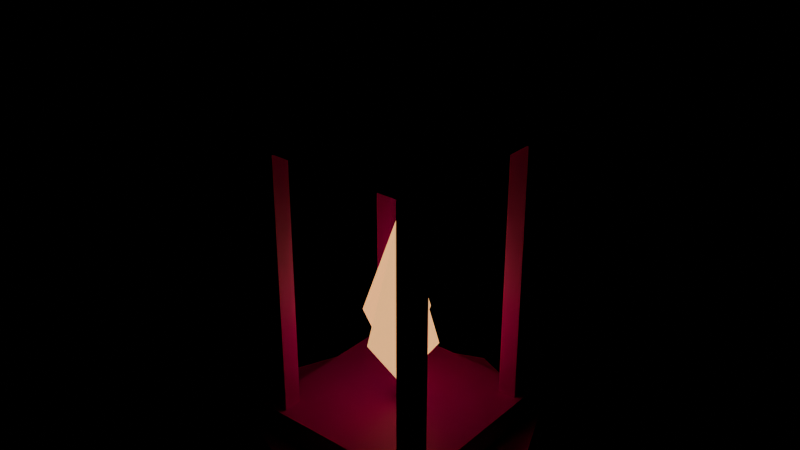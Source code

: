# Source: prop.sill_lamp.blend  (saved by Blender 5.2.45; exported with 4.5.12 LTS)
import bpy
from mathutils import Matrix  # noqa: F401  (used for matrix-valued properties, if any)

bpy.ops.wm.read_factory_settings(use_empty=True)
scene = bpy.context.scene
scene.name = 'Scene'

# ---- images (referenced by path relative to the original .blend; pixels are not part of the script)
import os
ASSET_DIR = os.environ.get("B2B_ASSET_DIR", "")  # directory of the original .blend (textures are referenced by path, not embedded)
HERE = os.path.dirname(os.path.abspath(__file__))  # packed textures are extracted next to this script under _unpacked/

def load_image(name, relpath, width, height, colorspace="sRGB"):
    """Load a texture the original file referenced (path relative to the .blend, or extracted next to this script)."""
    p = next((c for c in (os.path.join(HERE, relpath), os.path.join(ASSET_DIR, relpath)) if relpath and os.path.exists(c)), "")
    if p:
        img = bpy.data.images.load(p, check_existing=True)
        img.name = name
    else:  # same state as the original file: an image datablock whose file is absent (Cycles renders it pink)
        img = bpy.data.images.new(name, width, height)
        img.source = "FILE"
        img.filepath = "//" + (relpath or name)
    img.colorspace_settings.name = colorspace
    return img
img_palette_png = load_image('palette.png', 'palette.png', 1024, 1024, 'sRGB')

# ---- materials (node trees are filled in below, after node groups)
mat_palette = bpy.data.materials.new('palette')
mat_glow = bpy.data.materials.new('glow')

# ---- material node trees
mat_palette.use_nodes = True; mat_palette.node_tree.nodes.clear()
_N = mat_palette.node_tree.nodes; _L = mat_palette.node_tree.links
n0 = _N.new('ShaderNodeBsdfPrincipled'); n0.name = 'Principled BSDF'; n0.location = (-200, 100)
n0.inputs[10].default_value = 0.005
n1 = _N.new('ShaderNodeOutputMaterial'); n1.name = 'Material Output'; n1.location = (200, 100)
n2 = _N.new('ShaderNodeTexImage'); n2.name = 'Image Texture'; n2.location = (0, 0)
n2.image = img_palette_png
n2.interpolation = 'Closest'
_L.new(n0.outputs[0], n1.inputs[0])
_L.new(n2.outputs[0], n0.inputs[0])
n1.is_active_output = True
mat_glow.use_nodes = True; mat_glow.node_tree.nodes.clear()
_N = mat_glow.node_tree.nodes; _L = mat_glow.node_tree.links
n0 = _N.new('ShaderNodeBsdfPrincipled'); n0.name = 'Principled BSDF'; n0.location = (-200, 100)
n0.inputs[0].default_value = (0.3, 0.12, 0.03, 1.0)
n0.inputs[10].default_value = 0.005
n0.inputs[27].default_value = (1.0, 0.55, 0.2, 1.0)
n0.inputs[28].default_value = 1.0
n1 = _N.new('ShaderNodeOutputMaterial'); n1.name = 'Material Output'; n1.location = (200, 100)
_L.new(n0.outputs[0], n1.inputs[0])
n1.is_active_output = True

# ---- meshes
me_prop_sill_lamp = bpy.data.meshes.new('prop.sill_lamp')
me_prop_sill_lamp.from_pydata([(-0.06, -0.06, 0.012), (-0.06, -0.06, 0.03), (-0.06, 0.06, 0.012), (-0.06, 0.06, 0.03), (0.06, -0.06, 0.012), (0.06, -0.06, 0.03), (0.06, 0.06, 0.012), (0.06, 0.06, 0.03), (-0.055, -0.055, 0.2), (-0.055, -0.055, 0.22), (-0.055, 0.055, 0.2), (-0.055, 0.055, 0.22), (0.055, -0.055, 0.2), (0.055, -0.055, 0.22), (0.055, 0.055, 0.2), (0.055, 0.055, 0.22), (0.0, 0.0, 0.22), (0.03536, 0.03536, 0.22), (-0.03536, 0.03536, 0.22), (-0.03536, -0.03536, 0.22), (0.03536, -0.03536, 0.22), (0.0, 0.0, 0.27), (-0.006, 0.006, 0.27), (-0.006, -0.006, 0.27), (0.006, 0.006, 0.27), (0.006, -0.006, 0.27), (-0.006, 0.006, 0.3), (-0.006, -0.006, 0.3), (0.006, 0.006, 0.3), (0.006, -0.006, 0.3), (-0.056, -0.044, 0.03), (-0.056, -0.056, 0.03), (-0.044, -0.044, 0.03), (-0.044, -0.056, 0.03), (-0.056, -0.044, 0.2), (-0.056, -0.056, 0.2), (-0.044, -0.044, 0.2), (-0.044, -0.056, 0.2), (-0.056, 0.056, 0.03), (-0.056, 0.044, 0.03), (-0.044, 0.056, 0.03), (-0.044, 0.044, 0.03), (-0.056, 0.056, 0.2), (-0.056, 0.044, 0.2), (-0.044, 0.056, 0.2), (-0.044, 0.044, 0.2), (0.044, -0.044, 0.03), (0.044, -0.056, 0.03), (0.056, -0.044, 0.03), (0.056, -0.056, 0.03), (0.044, -0.044, 0.2), (0.044, -0.056, 0.2), (0.056, -0.044, 0.2), (0.056, -0.056, 0.2), (0.044, 0.056, 0.03), (0.044, 0.044, 0.03), (0.056, 0.056, 0.03), (0.056, 0.044, 0.03), (0.044, 0.056, 0.2), (0.044, 0.044, 0.2), (0.056, 0.056, 0.2), (0.056, 0.044, 0.2), (0.0, 0.0, 0.0), (0.085, 0.0, 0.0), (0.0601, 0.0601, 0.0), (5.205e-18, 0.085, 0.0), (-0.0601, 0.0601, 0.0), (-0.085, 1.041e-17, 0.0), (-0.0601, -0.0601, 0.0), (-1.561e-17, -0.085, 0.0), (0.0601, -0.0601, 0.0), (0.09, 0.0, 0.012), (0.06364, 0.06364, 0.012), (5.511e-18, 0.09, 0.012), (-0.06364, 0.06364, 0.012), (-0.09, 1.102e-17, 0.012), (-0.06364, -0.06364, 0.012), (-1.653e-17, -0.09, 0.012), (0.06364, -0.06364, 0.012), (0.0, 0.0, 0.012), (0.0, 0.0, 0.04), (0.03, 0.0, 0.082), (0.0, 0.0, 0.16), (-0.03, 0.0, 0.082), (-0.03, 0.0, 0.082), (0.0, 0.0, 0.16), (0.03, 0.0, 0.082), (0.0, 0.0, 0.04), (0.0, 0.0, 0.04), (1.837e-18, 0.03, 0.082), (0.0, 0.0, 0.16), (-1.837e-18, -0.03, 0.082), (-1.837e-18, -0.03, 0.082), (0.0, 0.0, 0.16), (1.837e-18, 0.03, 0.082), (0.0, 0.0, 0.04)], [], [(0, 1, 3, 2), (4, 6, 7, 5), (0, 4, 5, 1), (2, 3, 7, 6), (0, 2, 6, 4), (1, 5, 7, 3), (8, 9, 11, 10), (12, 14, 15, 13), (8, 12, 13, 9), (10, 11, 15, 14), (8, 10, 14, 12), (9, 13, 15, 11), (16, 18, 17), (16, 19, 18), (16, 20, 19), (16, 17, 20), (17, 18, 21), (18, 19, 21), (19, 20, 21), (20, 17, 21), (22, 24, 25, 23), (26, 27, 29, 28), (22, 23, 27, 26), (24, 28, 29, 25), (22, 26, 28, 24), (23, 25, 29, 27), (30, 32, 33, 31), (34, 35, 37, 36), (30, 31, 35, 34), (32, 36, 37, 33), (30, 34, 36, 32), (31, 33, 37, 35), (38, 40, 41, 39), (42, 43, 45, 44), (38, 39, 43, 42), (40, 44, 45, 41), (38, 42, 44, 40), (39, 41, 45, 43), (46, 48, 49, 47), (50, 51, 53, 52), (46, 47, 51, 50), (48, 52, 53, 49), (46, 50, 52, 48), (47, 49, 53, 51), (54, 56, 57, 55), (58, 59, 61, 60), (54, 55, 59, 58), (56, 60, 61, 57), (54, 58, 60, 56), (55, 57, 61, 59), (62, 64, 63), (62, 65, 64), (62, 66, 65), (62, 67, 66), (62, 68, 67), (62, 69, 68), (62, 70, 69), (62, 63, 70), (63, 64, 72, 71), (64, 65, 73, 72), (65, 66, 74, 73), (66, 67, 75, 74), (67, 68, 76, 75), (68, 69, 77, 76), (69, 70, 78, 77), (70, 63, 71, 78), (71, 72, 79), (72, 73, 79), (73, 74, 79), (74, 75, 79), (75, 76, 79), (76, 77, 79), (77, 78, 79), (78, 71, 79), (80, 81, 82, 83), (84, 85, 86, 87), (88, 89, 90, 91), (92, 93, 94, 95)])
me_prop_sill_lamp.polygons.foreach_set('material_index', [0, 0, 0, 0, 0, 0, 0, 0, 0, 0, 0, 0, 0, 0, 0, 0, 0, 0, 0, 0, 0, 0, 0, 0, 0, 0, 0, 0, 0, 0, 0, 0, 0, 0, 0, 0, 0, 0, 0, 0, 0, 0, 0, 0, 0, 0, 0, 0, 0, 0, 0, 0, 0, 0, 0, 0, 0, 0, 0, 0, 0, 0, 0, 0, 0, 0, 0, 0, 0, 0, 0, 0, 0, 0, 1, 1, 1, 1])
_uv = me_prop_sill_lamp.uv_layers.new(name='UVMap')
_uv.uv.foreach_set('vector', [0.5625, 0.2778, 0.5625, 0.2778, 0.5625, 0.2778, 0.5625, 0.2778, 0.5625, 0.2778, 0.5625, 0.2778, 0.5625, 0.2778, 0.5625, 0.2778, 0.5625, 0.2778, 0.5625, 0.2778, 0.5625, 0.2778, 0.5625, 0.2778, 0.5625, 0.2778, 0.5625, 0.2778, 0.5625, 0.2778, 0.5625, 0.2778, 0.5625, 0.2778, 0.5625, 0.2778, 0.5625, 0.2778, 0.5625, 0.2778, 0.4375, 0.2778, 0.4375, 0.2778, 0.4375, 0.2778, 0.4375, 0.2778, 0.5625, 0.2778, 0.5625, 0.2778, 0.5625, 0.2778, 0.5625, 0.2778, 0.5625, 0.2778, 0.5625, 0.2778, 0.5625, 0.2778, 0.5625, 0.2778, 0.5625, 0.2778, 0.5625, 0.2778, 0.5625, 0.2778, 0.5625, 0.2778, 0.5625, 0.2778, 0.5625, 0.2778, 0.5625, 0.2778, 0.5625, 0.2778, 0.5625, 0.2778, 0.5625, 0.2778, 0.5625, 0.2778, 0.5625, 0.2778, 0.4375, 0.2778, 0.4375, 0.2778, 0.4375, 0.2778, 0.4375, 0.2778, 0.5625, 0.2778, 0.5625, 0.2778, 0.5625, 0.2778, 0.5625, 0.2778, 0.5625, 0.2778, 0.5625, 0.2778, 0.5625, 0.2778, 0.5625, 0.2778, 0.5625, 0.2778, 0.5625, 0.2778, 0.5625, 0.2778, 0.5625, 0.2778, 0.5625, 0.2778, 0.5625, 0.2778, 0.5625, 0.2778, 0.5625, 0.2778, 0.5625, 0.2778, 0.5625, 0.2778, 0.5625, 0.2778, 0.5625, 0.2778, 0.5625, 0.2778, 0.5625, 0.2778, 0.5625, 0.2778, 0.5625, 0.2778, 0.5625, 0.2778, 0.5625, 0.2778, 0.5625, 0.2778, 0.5625, 0.2778, 0.5625, 0.2778, 0.5625, 0.2778, 0.5625, 0.2778, 0.5625, 0.2778, 0.5625, 0.2778, 0.5625, 0.2778, 0.5625, 0.2778, 0.5625, 0.2778, 0.5625, 0.2778, 0.5625, 0.2778, 0.5625, 0.2778, 0.5625, 0.2778, 0.5625, 0.2778, 0.5625, 0.2778, 0.5625, 0.2778, 0.5625, 0.2778, 0.5625, 0.2778, 0.5625, 0.2778, 0.5625, 0.2778, 0.5625, 0.2778, 0.5625, 0.2778, 0.5625, 0.2778, 0.5625, 0.2778, 0.5625, 0.2778, 0.5625, 0.2778, 0.5625, 0.2778, 0.5625, 0.2778, 0.5625, 0.2778, 0.5625, 0.2778, 0.5625, 0.2778, 0.5625, 0.2778, 0.5625, 0.2778, 0.5625, 0.2778, 0.5625, 0.2778, 0.5625, 0.2778, 0.5625, 0.2778, 0.5625, 0.2778, 0.5625, 0.2778, 0.5625, 0.2778, 0.5625, 0.2778, 0.4375, 0.2778, 0.4375, 0.2778, 0.4375, 0.2778, 0.4375, 0.2778, 0.5625, 0.2778, 0.5625, 0.2778, 0.5625, 0.2778, 0.5625, 0.2778, 0.5625, 0.2778, 0.5625, 0.2778, 0.5625, 0.2778, 0.5625, 0.2778, 0.5625, 0.2778, 0.5625, 0.2778, 0.5625, 0.2778, 0.5625, 0.2778, 0.5625, 0.2778, 0.5625, 0.2778, 0.5625, 0.2778, 0.5625, 0.2778, 0.5625, 0.2778, 0.5625, 0.2778, 0.5625, 0.2778, 0.5625, 0.2778, 0.4375, 0.2778, 0.4375, 0.2778, 0.4375, 0.2778, 0.4375, 0.2778, 0.5625, 0.2778, 0.5625, 0.2778, 0.5625, 0.2778, 0.5625, 0.2778, 0.5625, 0.2778, 0.5625, 0.2778, 0.5625, 0.2778, 0.5625, 0.2778, 0.5625, 0.2778, 0.5625, 0.2778, 0.5625, 0.2778, 0.5625, 0.2778, 0.5625, 0.2778, 0.5625, 0.2778, 0.5625, 0.2778, 0.5625, 0.2778, 0.5625, 0.2778, 0.5625, 0.2778, 0.5625, 0.2778, 0.5625, 0.2778, 0.4375, 0.2778, 0.4375, 0.2778, 0.4375, 0.2778, 0.4375, 0.2778, 0.5625, 0.2778, 0.5625, 0.2778, 0.5625, 0.2778, 0.5625, 0.2778, 0.5625, 0.2778, 0.5625, 0.2778, 0.5625, 0.2778, 0.5625, 0.2778, 0.5625, 0.2778, 0.5625, 0.2778, 0.5625, 0.2778, 0.5625, 0.2778, 0.5625, 0.2778, 0.5625, 0.2778, 0.5625, 0.2778, 0.5625, 0.2778, 0.5625, 0.2778, 0.5625, 0.2778, 0.5625, 0.2778, 0.5625, 0.2778, 0.4375, 0.2778, 0.4375, 0.2778, 0.4375, 0.2778, 0.4375, 0.2778, 0.4375, 0.9444, 0.4375, 0.9444, 0.4375, 0.9444, 0.4375, 0.9444, 0.4375, 0.9444, 0.4375, 0.9444, 0.4375, 0.9444, 0.4375, 0.9444, 0.4375, 0.9444, 0.4375, 0.9444, 0.4375, 0.9444, 0.4375, 0.9444, 0.4375, 0.9444, 0.4375, 0.9444, 0.4375, 0.9444, 0.4375, 0.9444, 0.4375, 0.9444, 0.4375, 0.9444, 0.4375, 0.9444, 0.4375, 0.9444, 0.4375, 0.9444, 0.4375, 0.9444, 0.4375, 0.9444, 0.4375, 0.9444, 0.4375, 0.9444, 0.4375, 0.9444, 0.4375, 0.9444, 0.4375, 0.9444, 0.4375, 0.9444, 0.4375, 0.9444, 0.4375, 0.9444, 0.4375, 0.9444, 0.4375, 0.9444, 0.4375, 0.9444, 0.4375, 0.9444, 0.4375, 0.9444, 0.4375, 0.9444, 0.4375, 0.9444, 0.4375, 0.9444, 0.4375, 0.9444, 0.4375, 0.9444, 0.4375, 0.9444, 0.4375, 0.9444, 0.4375, 0.9444, 0.4375, 0.9444, 0.4375, 0.9444, 0.4375, 0.9444, 0.4375, 0.9444, 0.4375, 0.9444, 0.4375, 0.9444, 0.4375, 0.9444, 0.4375, 0.9444, 0.4375, 0.9444, 0.4375, 0.9444, 0.4375, 0.9444, 0.4375, 0.9444, 0.4375, 0.9444, 0.4375, 0.9444, 0.4375, 0.9444, 0.4375, 0.9444, 0.4375, 0.9444, 0.4375, 0.9444, 0.4375, 0.9444, 0.4375, 0.9444, 0.4375, 0.9444, 0.4375, 0.9444, 0.4375, 0.9444, 0.4375, 0.9444, 0.4375, 0.9444, 0.4375, 0.9444, 0.4375, 0.9444, 0.4375, 0.9444, 0.4375, 0.9444, 0.4375, 0.9444, 0.4375, 0.9444, 0.4375, 0.9444, 0.4375, 0.9444, 0.4375, 0.9444, 0.4375, 0.9444, 0.4375, 0.9444, 0.1875, 0.1667, 0.1875, 0.1667, 0.1875, 0.1667, 0.1875, 0.1667, 0.1875, 0.1667, 0.1875, 0.1667, 0.1875, 0.1667, 0.1875, 0.1667, 0.1875, 0.1667, 0.1875, 0.1667, 0.1875, 0.1667, 0.1875, 0.1667, 0.1875, 0.1667, 0.1875, 0.1667, 0.1875, 0.1667, 0.1875, 0.1667])
me_prop_sill_lamp.materials.append(mat_palette)
me_prop_sill_lamp.materials.append(mat_glow)
me_prop_sill_lamp.update()

# ---- objects
ob_prop_sill_lamp = bpy.data.objects.new('prop.sill_lamp', me_prop_sill_lamp)
ob_flame = bpy.data.objects.new('flame', None)

# ---- transforms, parenting, visibility, modifiers, constraints
ob_prop_sill_lamp.location = (0.0, 0.0, 0.0)
ob_flame.parent = ob_prop_sill_lamp
ob_flame.location = (0.0, 0.0, 0.1)

# ---- collection membership
scene.collection.objects.link(ob_prop_sill_lamp)
scene.collection.objects.link(ob_flame)

# ---- scene / render settings (as saved in the file)
scene.frame_start = 1; scene.frame_end = 250; scene.frame_set(1)
scene.render.engine = 'BLENDER_EEVEE_NEXT'
scene.render.bake_bias = 0.0
scene.render.bake_samples = 0
scene.render.compositor_device = 'GPU'
scene.eevee.use_volume_custom_range = False
scene.eevee.fast_gi_thickness_near = 0.1
scene.eevee.fast_gi_thickness_far = 0.0
scene.eevee.ray_tracing_options.screen_trace_thickness = 0.1
bpy.context.view_layer.update()

# ---- added for rendering (the .blend has no active camera): camera
cam_auto = bpy.data.cameras.new('AutoCamera')
cam_auto.lens = 50.0
cam_auto.sensor_width = 36.0
cam_auto.clip_end = 1000.0
ob_auto_camera = bpy.data.objects.new('AutoCamera', cam_auto)
scene.collection.objects.link(ob_auto_camera)
ob_auto_camera.location = (0.364026, -0.436831, 0.441221)
ob_auto_camera.rotation_euler = (1.09748, -7.21219e-08, 0.694738)
scene.camera = ob_auto_camera
bpy.context.view_layer.update()
